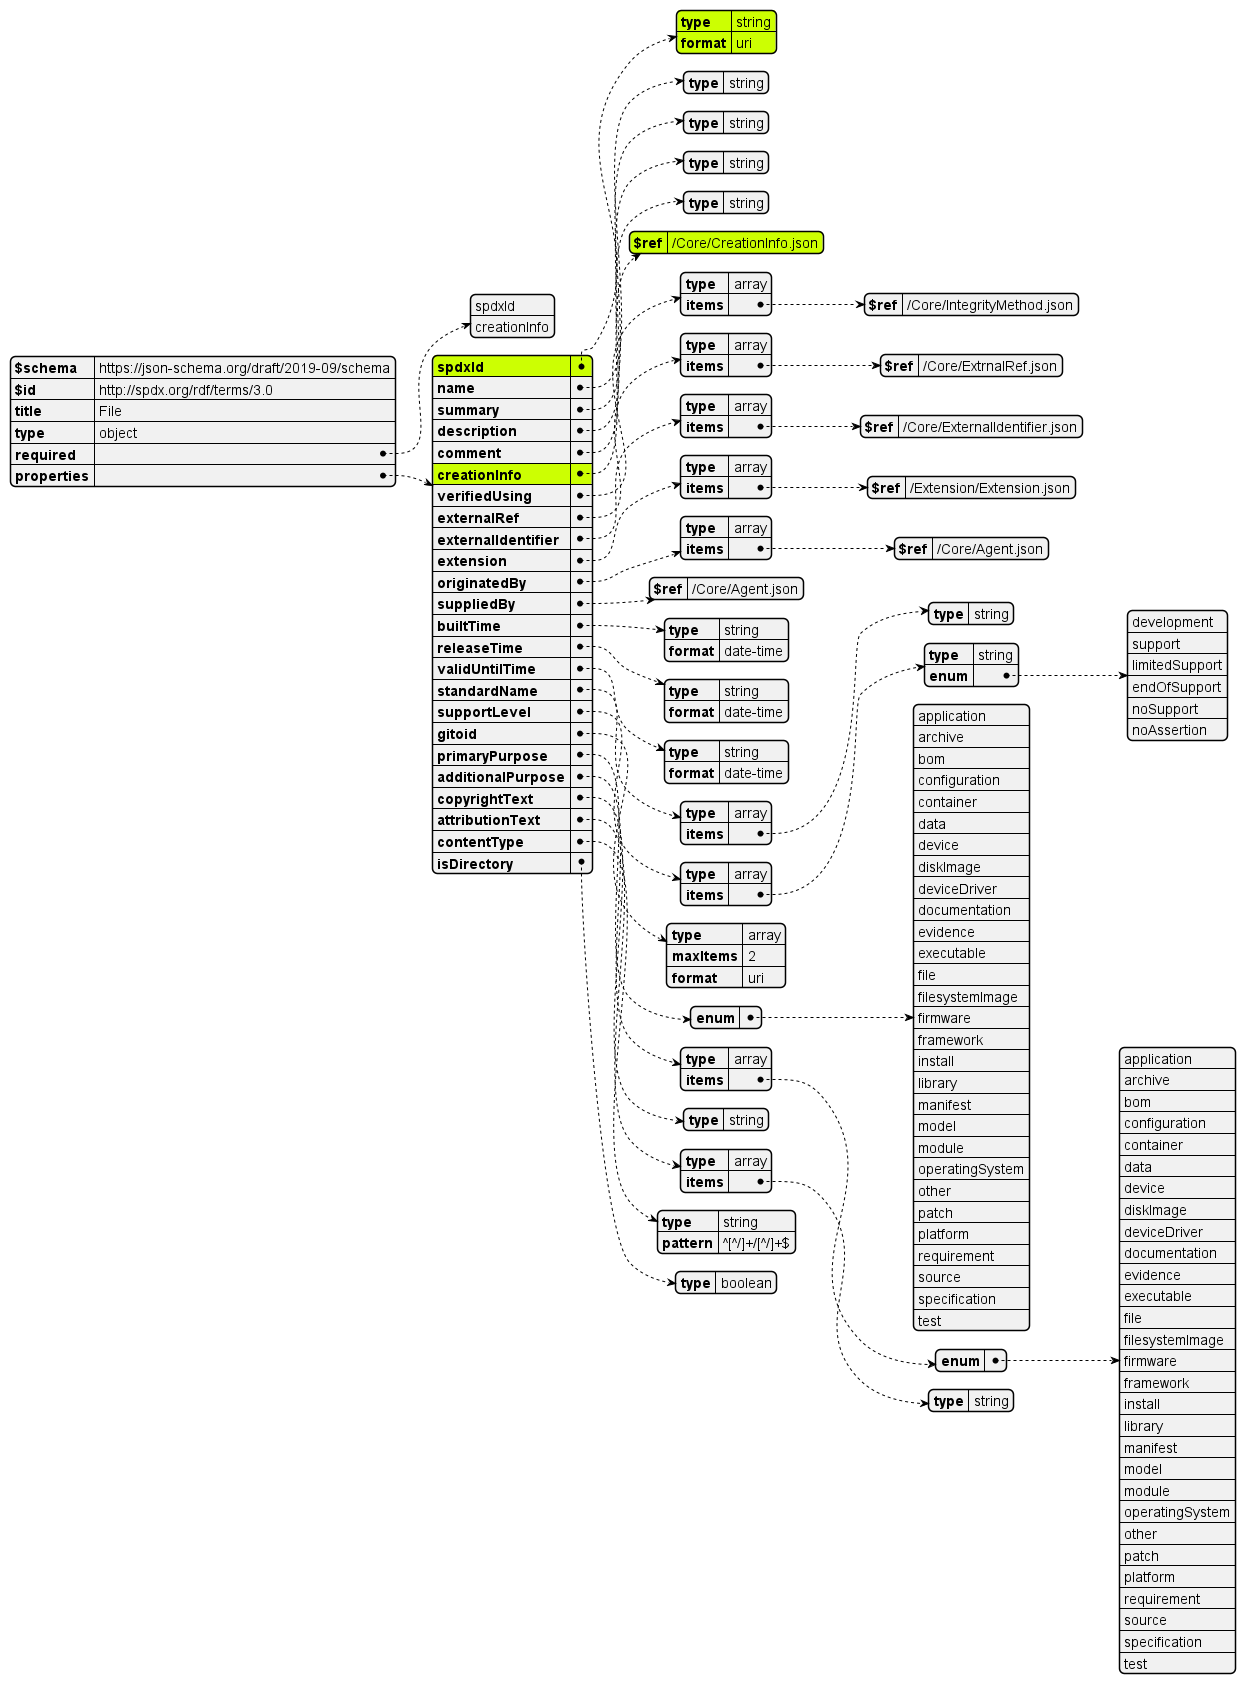

The diagram above was rendered by PlantUML. Its source (embedded in the PNG):
@startjson

#highlight "properties"/"spdxId"  
#highlight "properties"/"spdxId"/"type"  
#highlight "properties"/"spdxId"/"format"  
#highlight "properties"/"creationInfo"
#highlight "properties"/"creationInfo"/"$ref"

!include ../File.json
@endjson